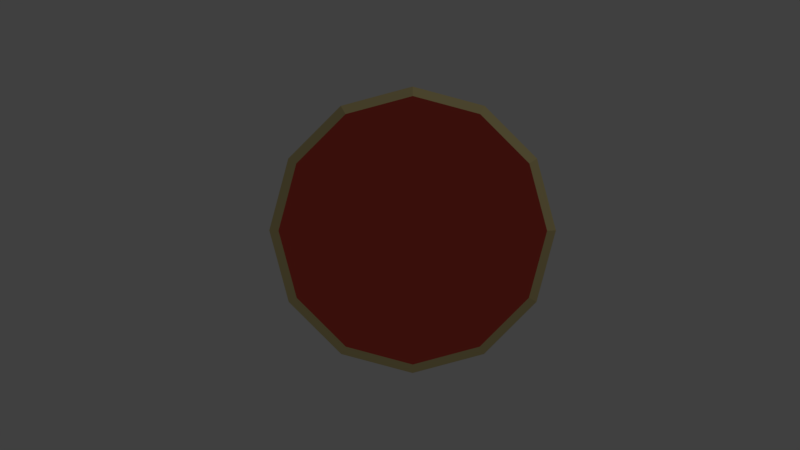 # Source: Shield3.blend  (saved by Blender 2.79.0; exported with 4.5.12 LTS)
import bpy
from mathutils import Matrix  # noqa: F401  (used for matrix-valued properties, if any)

bpy.ops.wm.read_factory_settings(use_empty=True)
scene = bpy.context.scene
scene.name = 'Scene'

# ---- collections
col_collection_1 = bpy.data.collections.new('Collection 1'); scene.collection.children.link(col_collection_1)

# ---- materials (node trees are filled in below, after node groups)
mat_iron = bpy.data.materials.new('Iron')
mat_iron.alpha_threshold = 0.0
mat_iron.use_transparent_shadow = False
mat_iron.roughness = 0.5
mat_brass = bpy.data.materials.new('Brass')
mat_brass.alpha_threshold = 0.0
mat_brass.use_transparent_shadow = False
mat_brass.diffuse_color = (0.8, 0.6656, 0.3071, 1.0)
mat_brass.roughness = 0.5
mat_shieldtexture = bpy.data.materials.new('Shieldtexture')
mat_shieldtexture.alpha_threshold = 0.0
mat_shieldtexture.use_transparent_shadow = False
mat_shieldtexture.diffuse_color = (0.8, 0.09745, 0.067, 1.0)
mat_shieldtexture.roughness = 0.5

# ---- material node trees

# ---- world
world_world = bpy.data.worlds.new('World'); scene.world = world_world
world_world.color = (0.05088, 0.05088, 0.05088)
world_world.use_sun_shadow = False
world_world.sun_shadow_jitter_overblur = 0.0
world_world.cycles.sampling_method = 'MANUAL'
world_world.light_settings.ao_factor = 0.3365

# ---- cameras
cam_camera = bpy.data.cameras.new('Camera')
cam_camera.clip_end = 100.0
cam_camera.lens = 35.0
cam_camera.sensor_width = 32.0
cam_camera.sensor_height = 18.0
cam_camera.ortho_scale = 7.314
cam_camera.dof.focus_distance = 0.0
cam_camera.dof.aperture_fstop = 128.0

# ---- lights
light_lamp = bpy.data.lights.new('Lamp', 'POINT')
light_lamp.transmission_factor = 0.0
light_lamp.cutoff_distance = 30.0
light_lamp.energy = 100.0
light_lamp.shadow_buffer_clip_start = 1.001
light_lamp.shadow_soft_size = 0.1
light_lamp.shadow_maximum_resolution = 0.006
light_lamp.use_absolute_resolution = True

# ---- meshes
me_cylinder = bpy.data.meshes.new('Cylinder')
me_cylinder.from_pydata([(-0.316, -1.089e-07, 0.03209), (-0.316, -1.075e-07, 0.0005844), (-0.2737, -0.158, 0.03209), (-0.2737, -0.158, 0.0005844), (-0.158, -0.2737, 0.03209), (-0.158, -0.2737, 0.0005844), (4.122e-08, -0.316, 0.03209), (4.122e-08, -0.316, 0.0005844), (0.158, -0.2737, 0.03209), (0.158, -0.2737, 0.0005844), (0.2737, -0.158, 0.03209), (0.2737, -0.158, 0.0005844), (0.316, 2.534e-08, 0.03209), (0.316, 2.672e-08, 0.0005844), (0.2737, 0.158, 0.03209), (0.2737, 0.158, 0.0005844), (0.158, 0.2737, 0.03209), (0.158, 0.2737, 0.0005844), (-6.493e-09, 0.316, 0.03209), (-6.493e-09, 0.316, 0.0005844), (-4.925e-09, 0.3148, -0.03374), (-4.925e-09, 0.3423, 0.0003263), (0.1712, 0.2737, -0.03374), (0.1712, 0.2965, 0.0003263), (0.2965, 0.1712, -0.03374), (0.2965, 0.1712, 0.0003263), (0.3423, 3.037e-08, -0.03374), (0.3423, 2.887e-08, 0.0003263), (0.2965, -0.1712, -0.03374), (0.2965, -0.1712, 0.0003263), (0.1712, -0.2737, -0.03374), (0.1712, -0.2965, 0.0003263), (4.676e-08, -0.3148, -0.03374), (4.676e-08, -0.3423, 0.0003263), (-0.1712, -0.2737, -0.03374), (-0.1712, -0.2965, 0.0003263), (-0.2965, -0.1712, -0.03374), (-0.2965, -0.1712, 0.0003263), (-0.3423, -1.15e-07, -0.03374), (-0.3423, -1.165e-07, 0.0003263), (-0.2965, 0.1712, -0.03374), (-0.2965, 0.1712, 0.0003263), (-0.1712, 0.2737, -0.03374), (-0.1712, 0.2965, 0.0003263), (-0.2737, 0.158, 0.0005844), (-0.2737, 0.158, 0.03209), (-0.158, 0.2737, 0.0005844), (-0.158, 0.2737, 0.03209), (0.158, 3.801e-08, 0.03209), (-0.158, -4.36e-08, 0.0005844), (1.736e-08, 3.801e-08, 0.0005844), (0.158, 3.801e-08, 0.0005844), (-0.158, -4.36e-08, 0.03209), (1.736e-08, 3.801e-08, 0.03209)], [], [(20, 21, 23, 22), (22, 23, 25, 24), (24, 25, 27, 26), (26, 27, 29, 28), (28, 29, 31, 30), (30, 31, 33, 32), (32, 33, 35, 34), (34, 35, 37, 36), (36, 37, 39, 38), (38, 39, 41, 40), (40, 41, 43, 42), (42, 43, 21, 20), (14, 25, 23, 16), (12, 27, 25, 14), (10, 29, 27, 12), (8, 31, 29, 10), (6, 33, 31, 8), (16, 23, 21, 18), (21, 43, 47, 18), (43, 41, 45, 47), (45, 41, 39, 0), (0, 39, 37, 2), (2, 37, 35, 4), (4, 35, 33, 6), (10, 12, 48, 8), (14, 16, 48, 12), (8, 48, 53, 6), (18, 47, 52, 53), (48, 16, 18, 53), (53, 52, 4, 6), (40, 42, 46, 44), (42, 20, 19, 46), (19, 20, 22, 17), (17, 22, 24, 15), (15, 24, 26, 13), (1, 38, 40, 44), (3, 36, 38, 1), (5, 34, 36, 3), (7, 32, 34, 5), (9, 30, 32, 7), (11, 28, 30, 9), (13, 26, 28, 11), (49, 50, 7, 5), (50, 19, 17, 51), (7, 50, 51, 9), (46, 19, 50, 49), (44, 46, 49, 1), (51, 17, 15, 13), (51, 13, 11, 9), (49, 5, 3, 1), (0, 52, 47, 45), (4, 52, 0, 2)])
me_cylinder.polygons.foreach_set('material_index', [1, 1, 1, 1, 1, 1, 1, 1, 1, 1, 1, 1, 1, 1, 1, 1, 1, 1, 1, 1, 1, 1, 1, 1, 2, 2, 2, 2, 2, 2, 0, 0, 0, 0, 0, 0, 0, 0, 0, 0, 0, 0, 0, 0, 0, 0, 0, 0, 0, 0, 2, 2])
me_cylinder.materials.append(mat_iron)
me_cylinder.materials.append(mat_brass)
me_cylinder.materials.append(mat_shieldtexture)
me_cylinder.use_remesh_preserve_volume = False
me_cylinder.use_remesh_preserve_attributes = False
me_cylinder.use_mirror_vertex_groups = False
me_cylinder.update()

# ---- objects
ob_lamp = bpy.data.objects.new('Lamp', light_lamp)
ob_camera = bpy.data.objects.new('Camera', cam_camera)
ob_cylinder = bpy.data.objects.new('Cylinder', me_cylinder)

# ---- transforms, parenting, visibility, modifiers, constraints
ob_lamp.location = (4.076, 1.005, 5.904)
ob_lamp.rotation_euler = (0.6503, 0.05522, 1.866)
ob_lamp.lock_rotations_4d = False
ob_lamp.empty_display_type = 'ARROWS'
ob_lamp.color = (0.0, 0.0, 0.0, 0.0)
ob_lamp.hide_viewport = True
ob_lamp.lineart.crease_threshold = 0.0
ob_camera.location = (-0.03013, -2.089, 0.06672)
ob_camera.rotation_euler = (1.545, 6.762e-10, 1.399e-08)
ob_camera.scale = (1.0, 1.0, 1.0)
ob_camera.lock_rotations_4d = False
ob_camera.empty_display_type = 'ARROWS'
ob_camera.color = (0.0, 0.0, 0.0, 0.0)
ob_camera.hide_viewport = True
ob_camera.display_type = 'WIRE'
ob_camera.lineart.crease_threshold = 0.0
ob_cylinder.location = (0.0, 0.0, 0.0)
ob_cylinder.rotation_euler = (1.571, -0.0, 0.0)
ob_cylinder.lineart.crease_threshold = 0.0

# ---- collection membership
col_collection_1.objects.link(ob_lamp)
col_collection_1.objects.link(ob_camera)
col_collection_1.objects.link(ob_cylinder)

# ---- scene / render settings (as saved in the file)
scene.camera = ob_camera
scene.frame_start = 1; scene.frame_end = 250; scene.frame_set(1)
scene.render.engine = 'BLENDER_EEVEE_NEXT'
scene.render.resolution_percentage = 50
scene.render.dither_intensity = 0.0
scene.cycles.use_denoising = False
scene.cycles.samples = 128
scene.cycles.sampling_pattern = 'TABULATED_SOBOL'
scene.cycles.use_adaptive_sampling = False
scene.cycles.use_light_tree = False
scene.cycles.blur_glossy = 0.0
scene.cycles.sample_clamp_indirect = 0.0
scene.view_settings.view_transform = 'Standard'
bpy.context.view_layer.update()
